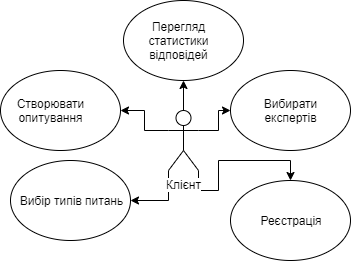

The diagram above was exported from draw.io. Its source (the exported page's mxGraphModel, read from the mxfile embedded in the PNG):
<mxGraphModel dx="1038" dy="499" grid="1" gridSize="10" guides="1" tooltips="1" connect="1" arrows="1" fold="1" page="1" pageScale="1" pageWidth="827" pageHeight="1169" math="0" shadow="0">
  <root>
    <mxCell id="0" />
    <mxCell id="1" parent="0" />
    <mxCell id="Xwmlm3efcO9m9yWeOmTj-19" style="edgeStyle=orthogonalEdgeStyle;rounded=0;orthogonalLoop=1;jettySize=auto;html=1;exitX=0;exitY=0.3333333333333333;exitDx=0;exitDy=0;exitPerimeter=0;" edge="1" parent="1" source="Xwmlm3efcO9m9yWeOmTj-13" target="Xwmlm3efcO9m9yWeOmTj-20">
      <mxGeometry relative="1" as="geometry">
        <mxPoint x="290" y="190" as="targetPoint" />
      </mxGeometry>
    </mxCell>
    <mxCell id="Xwmlm3efcO9m9yWeOmTj-22" style="edgeStyle=orthogonalEdgeStyle;rounded=0;orthogonalLoop=1;jettySize=auto;html=1;exitX=1;exitY=0.3333333333333333;exitDx=0;exitDy=0;exitPerimeter=0;" edge="1" parent="1" source="Xwmlm3efcO9m9yWeOmTj-13" target="Xwmlm3efcO9m9yWeOmTj-23">
      <mxGeometry relative="1" as="geometry">
        <mxPoint x="470" y="190" as="targetPoint" />
      </mxGeometry>
    </mxCell>
    <mxCell id="Xwmlm3efcO9m9yWeOmTj-25" style="edgeStyle=orthogonalEdgeStyle;rounded=0;orthogonalLoop=1;jettySize=auto;html=1;exitX=0.5;exitY=0;exitDx=0;exitDy=0;exitPerimeter=0;" edge="1" parent="1" source="Xwmlm3efcO9m9yWeOmTj-13" target="Xwmlm3efcO9m9yWeOmTj-26">
      <mxGeometry relative="1" as="geometry">
        <mxPoint x="413" y="120" as="targetPoint" />
      </mxGeometry>
    </mxCell>
    <mxCell id="Xwmlm3efcO9m9yWeOmTj-28" style="edgeStyle=orthogonalEdgeStyle;rounded=0;orthogonalLoop=1;jettySize=auto;html=1;exitX=0;exitY=1;exitDx=0;exitDy=0;exitPerimeter=0;" edge="1" parent="1" source="Xwmlm3efcO9m9yWeOmTj-13" target="Xwmlm3efcO9m9yWeOmTj-29">
      <mxGeometry relative="1" as="geometry">
        <mxPoint x="300" y="280" as="targetPoint" />
      </mxGeometry>
    </mxCell>
    <mxCell id="Xwmlm3efcO9m9yWeOmTj-30" style="edgeStyle=orthogonalEdgeStyle;rounded=0;orthogonalLoop=1;jettySize=auto;html=1;exitX=1;exitY=1;exitDx=0;exitDy=0;exitPerimeter=0;" edge="1" parent="1" source="Xwmlm3efcO9m9yWeOmTj-13" target="Xwmlm3efcO9m9yWeOmTj-31">
      <mxGeometry relative="1" as="geometry">
        <mxPoint x="480" y="290" as="targetPoint" />
      </mxGeometry>
    </mxCell>
    <mxCell id="Xwmlm3efcO9m9yWeOmTj-13" value="Клієнт" style="shape=umlActor;verticalLabelPosition=bottom;labelBackgroundColor=#ffffff;verticalAlign=top;html=1;outlineConnect=0;" vertex="1" parent="1">
      <mxGeometry x="398" y="190" width="30" height="60" as="geometry" />
    </mxCell>
    <mxCell id="Xwmlm3efcO9m9yWeOmTj-20" value="" style="ellipse;whiteSpace=wrap;html=1;" vertex="1" parent="1">
      <mxGeometry x="230" y="150" width="120" height="80" as="geometry" />
    </mxCell>
    <mxCell id="Xwmlm3efcO9m9yWeOmTj-21" value="Створювати опитування" style="text;html=1;strokeColor=none;fillColor=none;align=center;verticalAlign=middle;whiteSpace=wrap;rounded=0;" vertex="1" parent="1">
      <mxGeometry x="260" y="180" width="40" height="20" as="geometry" />
    </mxCell>
    <mxCell id="Xwmlm3efcO9m9yWeOmTj-23" value="" style="ellipse;whiteSpace=wrap;html=1;" vertex="1" parent="1">
      <mxGeometry x="460" y="150" width="120" height="80" as="geometry" />
    </mxCell>
    <mxCell id="Xwmlm3efcO9m9yWeOmTj-24" value="Вибирати експертів" style="text;html=1;strokeColor=none;fillColor=none;align=center;verticalAlign=middle;whiteSpace=wrap;rounded=0;" vertex="1" parent="1">
      <mxGeometry x="500" y="180" width="40" height="20" as="geometry" />
    </mxCell>
    <mxCell id="Xwmlm3efcO9m9yWeOmTj-26" value="" style="ellipse;whiteSpace=wrap;html=1;" vertex="1" parent="1">
      <mxGeometry x="353" y="80" width="120" height="80" as="geometry" />
    </mxCell>
    <mxCell id="Xwmlm3efcO9m9yWeOmTj-27" value="Перегляд статистики відповідей" style="text;html=1;strokeColor=none;fillColor=none;align=center;verticalAlign=middle;whiteSpace=wrap;rounded=0;" vertex="1" parent="1">
      <mxGeometry x="388" y="110" width="40" height="20" as="geometry" />
    </mxCell>
    <mxCell id="Xwmlm3efcO9m9yWeOmTj-29" value="Вибір типів питань" style="ellipse;whiteSpace=wrap;html=1;" vertex="1" parent="1">
      <mxGeometry x="240" y="240" width="120" height="80" as="geometry" />
    </mxCell>
    <mxCell id="Xwmlm3efcO9m9yWeOmTj-31" value="" style="ellipse;whiteSpace=wrap;html=1;" vertex="1" parent="1">
      <mxGeometry x="460" y="260" width="120" height="80" as="geometry" />
    </mxCell>
    <mxCell id="Xwmlm3efcO9m9yWeOmTj-32" value="Реєстрація" style="text;html=1;strokeColor=none;fillColor=none;align=center;verticalAlign=middle;whiteSpace=wrap;rounded=0;" vertex="1" parent="1">
      <mxGeometry x="500" y="290" width="40" height="20" as="geometry" />
    </mxCell>
  </root>
</mxGraphModel>